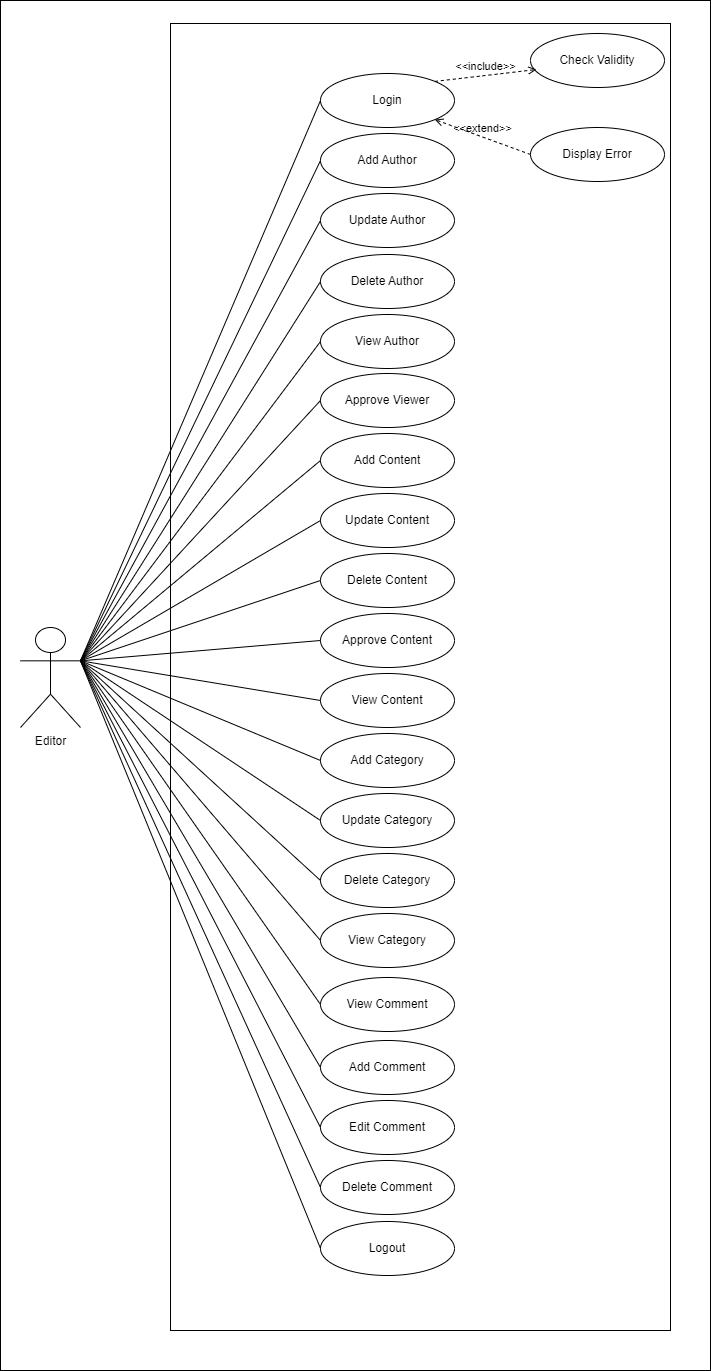

The diagram above was exported from draw.io. Its source (the exported page's mxGraphModel, read from the mxfile embedded in the PNG):
<mxGraphModel dx="880" dy="1526" grid="1" gridSize="10" guides="1" tooltips="1" connect="1" arrows="1" fold="1" page="1" pageScale="1" pageWidth="850" pageHeight="1100" math="0" shadow="0">
  <root>
    <mxCell id="0" />
    <mxCell id="1" parent="0" />
    <mxCell id="m_muu55N_ctxeVPKhK33-41" value="" style="rounded=0;whiteSpace=wrap;html=1;" parent="1" vertex="1">
      <mxGeometry x="30" y="-10" width="710" height="1370" as="geometry" />
    </mxCell>
    <mxCell id="m_muu55N_ctxeVPKhK33-1" value="" style="rounded=0;whiteSpace=wrap;html=1;" parent="1" vertex="1">
      <mxGeometry x="200" y="13" width="500" height="1307" as="geometry" />
    </mxCell>
    <mxCell id="m_muu55N_ctxeVPKhK33-2" value="Editor" style="shape=umlActor;verticalLabelPosition=bottom;verticalAlign=top;html=1;outlineConnect=0;" parent="1" vertex="1">
      <mxGeometry x="50" y="617" width="60" height="100" as="geometry" />
    </mxCell>
    <mxCell id="m_muu55N_ctxeVPKhK33-3" value="Login" style="ellipse;whiteSpace=wrap;html=1;" parent="1" vertex="1">
      <mxGeometry x="350" y="63" width="134" height="54" as="geometry" />
    </mxCell>
    <mxCell id="m_muu55N_ctxeVPKhK33-4" value="Display Error" style="ellipse;whiteSpace=wrap;html=1;" parent="1" vertex="1">
      <mxGeometry x="560" y="117" width="134" height="54" as="geometry" />
    </mxCell>
    <mxCell id="m_muu55N_ctxeVPKhK33-5" value="Check Validity" style="ellipse;whiteSpace=wrap;html=1;" parent="1" vertex="1">
      <mxGeometry x="560" y="23" width="134" height="54" as="geometry" />
    </mxCell>
    <mxCell id="m_muu55N_ctxeVPKhK33-6" value="Add Author" style="ellipse;whiteSpace=wrap;html=1;" parent="1" vertex="1">
      <mxGeometry x="350" y="123" width="134" height="54" as="geometry" />
    </mxCell>
    <mxCell id="m_muu55N_ctxeVPKhK33-7" value="Update Author" style="ellipse;whiteSpace=wrap;html=1;" parent="1" vertex="1">
      <mxGeometry x="350" y="183" width="134" height="54" as="geometry" />
    </mxCell>
    <mxCell id="m_muu55N_ctxeVPKhK33-8" value="Delete Author" style="ellipse;whiteSpace=wrap;html=1;" parent="1" vertex="1">
      <mxGeometry x="350" y="244" width="134" height="54" as="geometry" />
    </mxCell>
    <mxCell id="m_muu55N_ctxeVPKhK33-9" value="View Author" style="ellipse;whiteSpace=wrap;html=1;" parent="1" vertex="1">
      <mxGeometry x="350" y="304" width="134" height="54" as="geometry" />
    </mxCell>
    <mxCell id="m_muu55N_ctxeVPKhK33-10" value="Approve Viewer" style="ellipse;whiteSpace=wrap;html=1;" parent="1" vertex="1">
      <mxGeometry x="350" y="363" width="134" height="54" as="geometry" />
    </mxCell>
    <mxCell id="m_muu55N_ctxeVPKhK33-11" value="Add Content" style="ellipse;whiteSpace=wrap;html=1;" parent="1" vertex="1">
      <mxGeometry x="350" y="423" width="134" height="54" as="geometry" />
    </mxCell>
    <mxCell id="m_muu55N_ctxeVPKhK33-12" value="Update Content" style="ellipse;whiteSpace=wrap;html=1;" parent="1" vertex="1">
      <mxGeometry x="350" y="483" width="134" height="54" as="geometry" />
    </mxCell>
    <mxCell id="m_muu55N_ctxeVPKhK33-13" value="Delete Content" style="ellipse;whiteSpace=wrap;html=1;" parent="1" vertex="1">
      <mxGeometry x="350" y="543" width="134" height="54" as="geometry" />
    </mxCell>
    <mxCell id="m_muu55N_ctxeVPKhK33-14" value="Approve Content" style="ellipse;whiteSpace=wrap;html=1;" parent="1" vertex="1">
      <mxGeometry x="350" y="603" width="134" height="54" as="geometry" />
    </mxCell>
    <mxCell id="m_muu55N_ctxeVPKhK33-15" value="View Content" style="ellipse;whiteSpace=wrap;html=1;" parent="1" vertex="1">
      <mxGeometry x="350" y="663" width="134" height="54" as="geometry" />
    </mxCell>
    <mxCell id="m_muu55N_ctxeVPKhK33-16" value="Add Category" style="ellipse;whiteSpace=wrap;html=1;" parent="1" vertex="1">
      <mxGeometry x="350" y="723" width="134" height="54" as="geometry" />
    </mxCell>
    <mxCell id="m_muu55N_ctxeVPKhK33-17" value="Update Category" style="ellipse;whiteSpace=wrap;html=1;" parent="1" vertex="1">
      <mxGeometry x="350" y="783" width="134" height="54" as="geometry" />
    </mxCell>
    <mxCell id="m_muu55N_ctxeVPKhK33-18" value="Delete Category" style="ellipse;whiteSpace=wrap;html=1;" parent="1" vertex="1">
      <mxGeometry x="350" y="843" width="134" height="54" as="geometry" />
    </mxCell>
    <mxCell id="m_muu55N_ctxeVPKhK33-19" value="View Category" style="ellipse;whiteSpace=wrap;html=1;" parent="1" vertex="1">
      <mxGeometry x="350" y="903" width="134" height="54" as="geometry" />
    </mxCell>
    <mxCell id="m_muu55N_ctxeVPKhK33-20" value="Add Comment" style="ellipse;whiteSpace=wrap;html=1;" parent="1" vertex="1">
      <mxGeometry x="350" y="1030" width="134" height="54" as="geometry" />
    </mxCell>
    <mxCell id="m_muu55N_ctxeVPKhK33-21" value="Logout" style="ellipse;whiteSpace=wrap;html=1;" parent="1" vertex="1">
      <mxGeometry x="350" y="1211" width="134" height="54" as="geometry" />
    </mxCell>
    <mxCell id="m_muu55N_ctxeVPKhK33-22" value="&amp;lt;&amp;lt;include&amp;gt;&amp;gt;" style="html=1;verticalAlign=bottom;labelBackgroundColor=none;endArrow=open;endFill=0;dashed=1;rounded=0;exitX=1;exitY=0;exitDx=0;exitDy=0;entryX=0.045;entryY=0.667;entryDx=0;entryDy=0;entryPerimeter=0;" parent="1" source="m_muu55N_ctxeVPKhK33-3" target="m_muu55N_ctxeVPKhK33-5" edge="1">
      <mxGeometry width="160" relative="1" as="geometry">
        <mxPoint x="420" y="173" as="sourcePoint" />
        <mxPoint x="580" y="173" as="targetPoint" />
      </mxGeometry>
    </mxCell>
    <mxCell id="m_muu55N_ctxeVPKhK33-23" value="&amp;lt;&amp;lt;extend&amp;gt;&amp;gt;" style="html=1;verticalAlign=bottom;labelBackgroundColor=none;endArrow=open;endFill=0;dashed=1;rounded=0;exitX=0;exitY=0.5;exitDx=0;exitDy=0;entryX=1;entryY=1;entryDx=0;entryDy=0;" parent="1" source="m_muu55N_ctxeVPKhK33-4" target="m_muu55N_ctxeVPKhK33-3" edge="1">
      <mxGeometry width="160" relative="1" as="geometry">
        <mxPoint x="420" y="173" as="sourcePoint" />
        <mxPoint x="580" y="173" as="targetPoint" />
      </mxGeometry>
    </mxCell>
    <mxCell id="m_muu55N_ctxeVPKhK33-24" value="" style="endArrow=none;html=1;rounded=0;exitX=1;exitY=0.3333333333333333;exitDx=0;exitDy=0;exitPerimeter=0;entryX=0;entryY=0.5;entryDx=0;entryDy=0;" parent="1" source="m_muu55N_ctxeVPKhK33-2" target="m_muu55N_ctxeVPKhK33-3" edge="1">
      <mxGeometry width="50" height="50" relative="1" as="geometry">
        <mxPoint x="400" y="403" as="sourcePoint" />
        <mxPoint x="450" y="353" as="targetPoint" />
      </mxGeometry>
    </mxCell>
    <mxCell id="m_muu55N_ctxeVPKhK33-25" value="" style="endArrow=none;html=1;rounded=0;exitX=1;exitY=0.3333333333333333;exitDx=0;exitDy=0;exitPerimeter=0;entryX=0;entryY=0.5;entryDx=0;entryDy=0;" parent="1" source="m_muu55N_ctxeVPKhK33-2" target="m_muu55N_ctxeVPKhK33-6" edge="1">
      <mxGeometry width="50" height="50" relative="1" as="geometry">
        <mxPoint x="230" y="333" as="sourcePoint" />
        <mxPoint x="280" y="283" as="targetPoint" />
      </mxGeometry>
    </mxCell>
    <mxCell id="m_muu55N_ctxeVPKhK33-26" value="" style="endArrow=none;html=1;rounded=0;entryX=0;entryY=0.5;entryDx=0;entryDy=0;exitX=1;exitY=0.3333333333333333;exitDx=0;exitDy=0;exitPerimeter=0;" parent="1" source="m_muu55N_ctxeVPKhK33-2" target="m_muu55N_ctxeVPKhK33-7" edge="1">
      <mxGeometry width="50" height="50" relative="1" as="geometry">
        <mxPoint x="160" y="323" as="sourcePoint" />
        <mxPoint x="360" y="158" as="targetPoint" />
      </mxGeometry>
    </mxCell>
    <mxCell id="m_muu55N_ctxeVPKhK33-27" value="" style="endArrow=none;html=1;rounded=0;entryX=0;entryY=0.5;entryDx=0;entryDy=0;exitX=1;exitY=0.3333333333333333;exitDx=0;exitDy=0;exitPerimeter=0;" parent="1" source="m_muu55N_ctxeVPKhK33-2" target="m_muu55N_ctxeVPKhK33-8" edge="1">
      <mxGeometry width="50" height="50" relative="1" as="geometry">
        <mxPoint x="160" y="323" as="sourcePoint" />
        <mxPoint x="360" y="218" as="targetPoint" />
      </mxGeometry>
    </mxCell>
    <mxCell id="m_muu55N_ctxeVPKhK33-28" value="" style="endArrow=none;html=1;rounded=0;entryX=0;entryY=0.5;entryDx=0;entryDy=0;exitX=1;exitY=0.3333333333333333;exitDx=0;exitDy=0;exitPerimeter=0;" parent="1" source="m_muu55N_ctxeVPKhK33-2" target="m_muu55N_ctxeVPKhK33-9" edge="1">
      <mxGeometry width="50" height="50" relative="1" as="geometry">
        <mxPoint x="160" y="323" as="sourcePoint" />
        <mxPoint x="360" y="279" as="targetPoint" />
      </mxGeometry>
    </mxCell>
    <mxCell id="m_muu55N_ctxeVPKhK33-29" value="" style="endArrow=none;html=1;rounded=0;entryX=0;entryY=0.5;entryDx=0;entryDy=0;exitX=1;exitY=0.3333333333333333;exitDx=0;exitDy=0;exitPerimeter=0;" parent="1" source="m_muu55N_ctxeVPKhK33-2" target="m_muu55N_ctxeVPKhK33-10" edge="1">
      <mxGeometry width="50" height="50" relative="1" as="geometry">
        <mxPoint x="150" y="313" as="sourcePoint" />
        <mxPoint x="360" y="339" as="targetPoint" />
      </mxGeometry>
    </mxCell>
    <mxCell id="m_muu55N_ctxeVPKhK33-30" value="" style="endArrow=none;html=1;rounded=0;entryX=0;entryY=0.5;entryDx=0;entryDy=0;exitX=1;exitY=0.3333333333333333;exitDx=0;exitDy=0;exitPerimeter=0;" parent="1" source="m_muu55N_ctxeVPKhK33-2" target="m_muu55N_ctxeVPKhK33-11" edge="1">
      <mxGeometry width="50" height="50" relative="1" as="geometry">
        <mxPoint x="160" y="323" as="sourcePoint" />
        <mxPoint x="360" y="398" as="targetPoint" />
      </mxGeometry>
    </mxCell>
    <mxCell id="m_muu55N_ctxeVPKhK33-31" value="" style="endArrow=none;html=1;rounded=0;entryX=0;entryY=0.5;entryDx=0;entryDy=0;exitX=1;exitY=0.3333333333333333;exitDx=0;exitDy=0;exitPerimeter=0;" parent="1" source="m_muu55N_ctxeVPKhK33-2" target="m_muu55N_ctxeVPKhK33-12" edge="1">
      <mxGeometry width="50" height="50" relative="1" as="geometry">
        <mxPoint x="170" y="333" as="sourcePoint" />
        <mxPoint x="370" y="408" as="targetPoint" />
      </mxGeometry>
    </mxCell>
    <mxCell id="m_muu55N_ctxeVPKhK33-32" value="" style="endArrow=none;html=1;rounded=0;entryX=0;entryY=0.5;entryDx=0;entryDy=0;exitX=1;exitY=0.3333333333333333;exitDx=0;exitDy=0;exitPerimeter=0;" parent="1" source="m_muu55N_ctxeVPKhK33-2" target="m_muu55N_ctxeVPKhK33-13" edge="1">
      <mxGeometry width="50" height="50" relative="1" as="geometry">
        <mxPoint x="160" y="323" as="sourcePoint" />
        <mxPoint x="360" y="518" as="targetPoint" />
      </mxGeometry>
    </mxCell>
    <mxCell id="m_muu55N_ctxeVPKhK33-33" value="" style="endArrow=none;html=1;rounded=0;entryX=0;entryY=0.5;entryDx=0;entryDy=0;exitX=1;exitY=0.3333333333333333;exitDx=0;exitDy=0;exitPerimeter=0;" parent="1" source="m_muu55N_ctxeVPKhK33-2" target="m_muu55N_ctxeVPKhK33-14" edge="1">
      <mxGeometry width="50" height="50" relative="1" as="geometry">
        <mxPoint x="160" y="323" as="sourcePoint" />
        <mxPoint x="360" y="578" as="targetPoint" />
      </mxGeometry>
    </mxCell>
    <mxCell id="m_muu55N_ctxeVPKhK33-34" value="" style="endArrow=none;html=1;rounded=0;entryX=0;entryY=0.5;entryDx=0;entryDy=0;exitX=1;exitY=0.3333333333333333;exitDx=0;exitDy=0;exitPerimeter=0;" parent="1" source="m_muu55N_ctxeVPKhK33-2" target="m_muu55N_ctxeVPKhK33-15" edge="1">
      <mxGeometry width="50" height="50" relative="1" as="geometry">
        <mxPoint x="160" y="323" as="sourcePoint" />
        <mxPoint x="360" y="638" as="targetPoint" />
      </mxGeometry>
    </mxCell>
    <mxCell id="m_muu55N_ctxeVPKhK33-35" value="" style="endArrow=none;html=1;rounded=0;entryX=0;entryY=0.5;entryDx=0;entryDy=0;exitX=1;exitY=0.3333333333333333;exitDx=0;exitDy=0;exitPerimeter=0;" parent="1" source="m_muu55N_ctxeVPKhK33-2" target="m_muu55N_ctxeVPKhK33-16" edge="1">
      <mxGeometry width="50" height="50" relative="1" as="geometry">
        <mxPoint x="170" y="333" as="sourcePoint" />
        <mxPoint x="360" y="698" as="targetPoint" />
      </mxGeometry>
    </mxCell>
    <mxCell id="m_muu55N_ctxeVPKhK33-36" value="" style="endArrow=none;html=1;rounded=0;entryX=0;entryY=0.5;entryDx=0;entryDy=0;exitX=1;exitY=0.3333333333333333;exitDx=0;exitDy=0;exitPerimeter=0;" parent="1" source="m_muu55N_ctxeVPKhK33-2" target="m_muu55N_ctxeVPKhK33-17" edge="1">
      <mxGeometry width="50" height="50" relative="1" as="geometry">
        <mxPoint x="180" y="343" as="sourcePoint" />
        <mxPoint x="360" y="758" as="targetPoint" />
      </mxGeometry>
    </mxCell>
    <mxCell id="m_muu55N_ctxeVPKhK33-37" value="" style="endArrow=none;html=1;rounded=0;entryX=0;entryY=0.5;entryDx=0;entryDy=0;exitX=1;exitY=0.3333333333333333;exitDx=0;exitDy=0;exitPerimeter=0;" parent="1" source="m_muu55N_ctxeVPKhK33-2" target="m_muu55N_ctxeVPKhK33-18" edge="1">
      <mxGeometry width="50" height="50" relative="1" as="geometry">
        <mxPoint x="190" y="353" as="sourcePoint" />
        <mxPoint x="370" y="768" as="targetPoint" />
      </mxGeometry>
    </mxCell>
    <mxCell id="m_muu55N_ctxeVPKhK33-38" value="" style="endArrow=none;html=1;rounded=0;entryX=0;entryY=0.5;entryDx=0;entryDy=0;exitX=1;exitY=0.3333333333333333;exitDx=0;exitDy=0;exitPerimeter=0;" parent="1" source="m_muu55N_ctxeVPKhK33-2" target="m_muu55N_ctxeVPKhK33-19" edge="1">
      <mxGeometry width="50" height="50" relative="1" as="geometry">
        <mxPoint x="160" y="323" as="sourcePoint" />
        <mxPoint x="360" y="878" as="targetPoint" />
      </mxGeometry>
    </mxCell>
    <mxCell id="m_muu55N_ctxeVPKhK33-39" value="" style="endArrow=none;html=1;rounded=0;entryX=0;entryY=0.5;entryDx=0;entryDy=0;exitX=1;exitY=0.3333333333333333;exitDx=0;exitDy=0;exitPerimeter=0;" parent="1" source="m_muu55N_ctxeVPKhK33-2" target="m_muu55N_ctxeVPKhK33-20" edge="1">
      <mxGeometry width="50" height="50" relative="1" as="geometry">
        <mxPoint x="170" y="333" as="sourcePoint" />
        <mxPoint x="370" y="888" as="targetPoint" />
      </mxGeometry>
    </mxCell>
    <mxCell id="m_muu55N_ctxeVPKhK33-40" value="" style="endArrow=none;html=1;rounded=0;entryX=0;entryY=0.5;entryDx=0;entryDy=0;exitX=1;exitY=0.3333333333333333;exitDx=0;exitDy=0;exitPerimeter=0;" parent="1" source="m_muu55N_ctxeVPKhK33-2" target="m_muu55N_ctxeVPKhK33-21" edge="1">
      <mxGeometry width="50" height="50" relative="1" as="geometry">
        <mxPoint x="180" y="343" as="sourcePoint" />
        <mxPoint x="380" y="898" as="targetPoint" />
      </mxGeometry>
    </mxCell>
    <mxCell id="RRqcGYMOXVoPPkriaRRo-1" value="Delete Comment" style="ellipse;whiteSpace=wrap;html=1;" vertex="1" parent="1">
      <mxGeometry x="350" y="1150" width="134" height="54" as="geometry" />
    </mxCell>
    <mxCell id="RRqcGYMOXVoPPkriaRRo-2" value="Edit Comment" style="ellipse;whiteSpace=wrap;html=1;" vertex="1" parent="1">
      <mxGeometry x="350" y="1090" width="134" height="54" as="geometry" />
    </mxCell>
    <mxCell id="RRqcGYMOXVoPPkriaRRo-3" value="View Comment" style="ellipse;whiteSpace=wrap;html=1;" vertex="1" parent="1">
      <mxGeometry x="350" y="967" width="134" height="54" as="geometry" />
    </mxCell>
    <mxCell id="RRqcGYMOXVoPPkriaRRo-4" value="" style="endArrow=none;html=1;rounded=0;entryX=0;entryY=0.5;entryDx=0;entryDy=0;exitX=1;exitY=0.3333333333333333;exitDx=0;exitDy=0;exitPerimeter=0;" edge="1" parent="1" source="m_muu55N_ctxeVPKhK33-2" target="RRqcGYMOXVoPPkriaRRo-3">
      <mxGeometry width="50" height="50" relative="1" as="geometry">
        <mxPoint x="140" y="575" as="sourcePoint" />
        <mxPoint x="360" y="940" as="targetPoint" />
      </mxGeometry>
    </mxCell>
    <mxCell id="RRqcGYMOXVoPPkriaRRo-5" value="" style="endArrow=none;html=1;rounded=0;entryX=0;entryY=0.5;entryDx=0;entryDy=0;exitX=1;exitY=0.3333333333333333;exitDx=0;exitDy=0;exitPerimeter=0;" edge="1" parent="1" source="m_muu55N_ctxeVPKhK33-2" target="RRqcGYMOXVoPPkriaRRo-2">
      <mxGeometry width="50" height="50" relative="1" as="geometry">
        <mxPoint x="140" y="575" as="sourcePoint" />
        <mxPoint x="360" y="1067" as="targetPoint" />
      </mxGeometry>
    </mxCell>
    <mxCell id="RRqcGYMOXVoPPkriaRRo-6" value="" style="endArrow=none;html=1;rounded=0;entryX=0;entryY=0.5;entryDx=0;entryDy=0;exitX=1;exitY=0.3333333333333333;exitDx=0;exitDy=0;exitPerimeter=0;" edge="1" parent="1" source="m_muu55N_ctxeVPKhK33-2" target="RRqcGYMOXVoPPkriaRRo-1">
      <mxGeometry width="50" height="50" relative="1" as="geometry">
        <mxPoint x="140" y="575" as="sourcePoint" />
        <mxPoint x="360" y="1127" as="targetPoint" />
      </mxGeometry>
    </mxCell>
  </root>
</mxGraphModel>